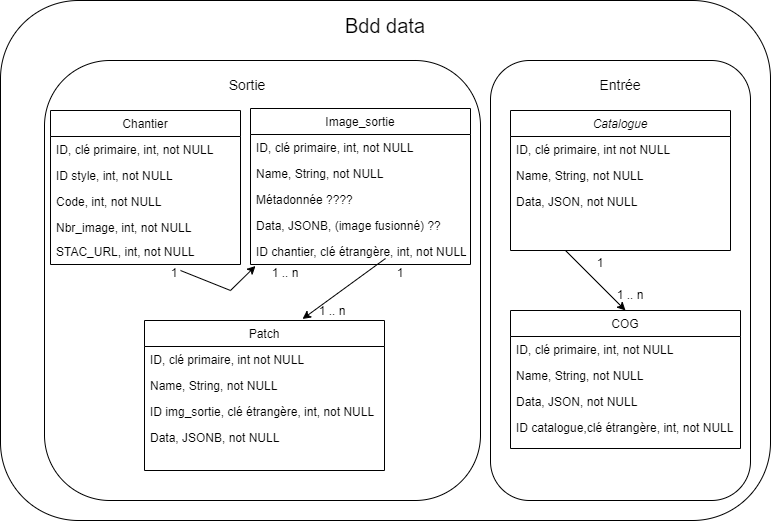

The diagram above was exported from draw.io. Its source (the exported page's mxGraphModel, read from the mxfile embedded in the PNG):
<mxGraphModel dx="1050" dy="618" grid="1" gridSize="10" guides="1" tooltips="1" connect="1" arrows="1" fold="1" page="1" pageScale="1" pageWidth="827" pageHeight="1169" math="0" shadow="0">
  <root>
    <mxCell id="WIyWlLk6GJQsqaUBKTNV-0" />
    <mxCell id="WIyWlLk6GJQsqaUBKTNV-1" parent="WIyWlLk6GJQsqaUBKTNV-0" />
    <mxCell id="FCO8zqa9U4G5QhEJaGux-0" value="" style="rounded=1;whiteSpace=wrap;html=1;" parent="WIyWlLk6GJQsqaUBKTNV-1" vertex="1">
      <mxGeometry x="30" y="10" width="770" height="520" as="geometry" />
    </mxCell>
    <mxCell id="FCO8zqa9U4G5QhEJaGux-3" value="" style="rounded=1;whiteSpace=wrap;html=1;" parent="WIyWlLk6GJQsqaUBKTNV-1" vertex="1">
      <mxGeometry x="520" y="70" width="260" height="440" as="geometry" />
    </mxCell>
    <mxCell id="FCO8zqa9U4G5QhEJaGux-2" value="" style="rounded=1;whiteSpace=wrap;html=1;" parent="WIyWlLk6GJQsqaUBKTNV-1" vertex="1">
      <mxGeometry x="74" y="70" width="436" height="440" as="geometry" />
    </mxCell>
    <mxCell id="zkfFHV4jXpPFQw0GAbJ--0" value="Catalogue" style="swimlane;fontStyle=2;align=center;verticalAlign=top;childLayout=stackLayout;horizontal=1;startSize=26;horizontalStack=0;resizeParent=1;resizeLast=0;collapsible=1;marginBottom=0;rounded=0;shadow=0;strokeWidth=1;" parent="WIyWlLk6GJQsqaUBKTNV-1" vertex="1">
      <mxGeometry x="540" y="120" width="220" height="140" as="geometry">
        <mxRectangle x="230" y="140" width="160" height="26" as="alternateBounds" />
      </mxGeometry>
    </mxCell>
    <mxCell id="zkfFHV4jXpPFQw0GAbJ--1" value="ID, clé primaire, int not NULL" style="text;align=left;verticalAlign=top;spacingLeft=4;spacingRight=4;overflow=hidden;rotatable=0;points=[[0,0.5],[1,0.5]];portConstraint=eastwest;" parent="zkfFHV4jXpPFQw0GAbJ--0" vertex="1">
      <mxGeometry y="26" width="220" height="26" as="geometry" />
    </mxCell>
    <mxCell id="zkfFHV4jXpPFQw0GAbJ--2" value="Name, String, not NULL" style="text;align=left;verticalAlign=top;spacingLeft=4;spacingRight=4;overflow=hidden;rotatable=0;points=[[0,0.5],[1,0.5]];portConstraint=eastwest;rounded=0;shadow=0;html=0;" parent="zkfFHV4jXpPFQw0GAbJ--0" vertex="1">
      <mxGeometry y="52" width="220" height="26" as="geometry" />
    </mxCell>
    <mxCell id="zkfFHV4jXpPFQw0GAbJ--3" value="Data, JSON, not NULL" style="text;align=left;verticalAlign=top;spacingLeft=4;spacingRight=4;overflow=hidden;rotatable=0;points=[[0,0.5],[1,0.5]];portConstraint=eastwest;rounded=0;shadow=0;html=0;" parent="zkfFHV4jXpPFQw0GAbJ--0" vertex="1">
      <mxGeometry y="78" width="220" height="26" as="geometry" />
    </mxCell>
    <mxCell id="zkfFHV4jXpPFQw0GAbJ--6" value="COG" style="swimlane;fontStyle=0;align=center;verticalAlign=top;childLayout=stackLayout;horizontal=1;startSize=26;horizontalStack=0;resizeParent=1;resizeLast=0;collapsible=1;marginBottom=0;rounded=0;shadow=0;strokeWidth=1;" parent="WIyWlLk6GJQsqaUBKTNV-1" vertex="1">
      <mxGeometry x="540" y="320" width="230" height="138" as="geometry">
        <mxRectangle x="130" y="380" width="160" height="26" as="alternateBounds" />
      </mxGeometry>
    </mxCell>
    <mxCell id="zkfFHV4jXpPFQw0GAbJ--7" value="ID, clé primaire, int, not NULL" style="text;align=left;verticalAlign=top;spacingLeft=4;spacingRight=4;overflow=hidden;rotatable=0;points=[[0,0.5],[1,0.5]];portConstraint=eastwest;" parent="zkfFHV4jXpPFQw0GAbJ--6" vertex="1">
      <mxGeometry y="26" width="230" height="26" as="geometry" />
    </mxCell>
    <mxCell id="zkfFHV4jXpPFQw0GAbJ--8" value="Name, String, not NULL" style="text;align=left;verticalAlign=top;spacingLeft=4;spacingRight=4;overflow=hidden;rotatable=0;points=[[0,0.5],[1,0.5]];portConstraint=eastwest;rounded=0;shadow=0;html=0;" parent="zkfFHV4jXpPFQw0GAbJ--6" vertex="1">
      <mxGeometry y="52" width="230" height="26" as="geometry" />
    </mxCell>
    <mxCell id="zkfFHV4jXpPFQw0GAbJ--11" value="Data, JSON, not NULL " style="text;align=left;verticalAlign=top;spacingLeft=4;spacingRight=4;overflow=hidden;rotatable=0;points=[[0,0.5],[1,0.5]];portConstraint=eastwest;" parent="zkfFHV4jXpPFQw0GAbJ--6" vertex="1">
      <mxGeometry y="78" width="230" height="26" as="geometry" />
    </mxCell>
    <mxCell id="FCO8zqa9U4G5QhEJaGux-8" value="ID catalogue,clé étrangère, int, not NULL" style="text;align=left;verticalAlign=top;spacingLeft=4;spacingRight=4;overflow=hidden;rotatable=0;points=[[0,0.5],[1,0.5]];portConstraint=eastwest;" parent="zkfFHV4jXpPFQw0GAbJ--6" vertex="1">
      <mxGeometry y="104" width="230" height="26" as="geometry" />
    </mxCell>
    <mxCell id="zkfFHV4jXpPFQw0GAbJ--17" value="Image_sortie" style="swimlane;fontStyle=0;align=center;verticalAlign=top;childLayout=stackLayout;horizontal=1;startSize=26;horizontalStack=0;resizeParent=1;resizeLast=0;collapsible=1;marginBottom=0;rounded=0;shadow=0;strokeWidth=1;" parent="WIyWlLk6GJQsqaUBKTNV-1" vertex="1">
      <mxGeometry x="280" y="118" width="220" height="156" as="geometry">
        <mxRectangle x="550" y="140" width="160" height="26" as="alternateBounds" />
      </mxGeometry>
    </mxCell>
    <mxCell id="zkfFHV4jXpPFQw0GAbJ--18" value="ID, clé primaire, int, not NULL" style="text;align=left;verticalAlign=top;spacingLeft=4;spacingRight=4;overflow=hidden;rotatable=0;points=[[0,0.5],[1,0.5]];portConstraint=eastwest;" parent="zkfFHV4jXpPFQw0GAbJ--17" vertex="1">
      <mxGeometry y="26" width="220" height="26" as="geometry" />
    </mxCell>
    <mxCell id="zkfFHV4jXpPFQw0GAbJ--19" value="Name, String, not NULL" style="text;align=left;verticalAlign=top;spacingLeft=4;spacingRight=4;overflow=hidden;rotatable=0;points=[[0,0.5],[1,0.5]];portConstraint=eastwest;rounded=0;shadow=0;html=0;" parent="zkfFHV4jXpPFQw0GAbJ--17" vertex="1">
      <mxGeometry y="52" width="220" height="26" as="geometry" />
    </mxCell>
    <mxCell id="zkfFHV4jXpPFQw0GAbJ--20" value="Métadonnée ????" style="text;align=left;verticalAlign=top;spacingLeft=4;spacingRight=4;overflow=hidden;rotatable=0;points=[[0,0.5],[1,0.5]];portConstraint=eastwest;rounded=0;shadow=0;html=0;" parent="zkfFHV4jXpPFQw0GAbJ--17" vertex="1">
      <mxGeometry y="78" width="220" height="26" as="geometry" />
    </mxCell>
    <mxCell id="zkfFHV4jXpPFQw0GAbJ--21" value="Data, JSONB, (image fusionné) ??" style="text;align=left;verticalAlign=top;spacingLeft=4;spacingRight=4;overflow=hidden;rotatable=0;points=[[0,0.5],[1,0.5]];portConstraint=eastwest;rounded=0;shadow=0;html=0;" parent="zkfFHV4jXpPFQw0GAbJ--17" vertex="1">
      <mxGeometry y="104" width="220" height="26" as="geometry" />
    </mxCell>
    <mxCell id="PvsJ8RSOEVUR7aZ-qETa-9" value="ID chantier, clé étrangère, int, not NULL" style="text;align=left;verticalAlign=top;spacingLeft=4;spacingRight=4;overflow=hidden;rotatable=0;points=[[0,0.5],[1,0.5]];portConstraint=eastwest;rounded=0;shadow=0;html=0;" vertex="1" parent="zkfFHV4jXpPFQw0GAbJ--17">
      <mxGeometry y="130" width="220" height="26" as="geometry" />
    </mxCell>
    <mxCell id="FCO8zqa9U4G5QhEJaGux-1" value="&lt;font style=&quot;font-size: 20px;&quot;&gt;Bdd data&lt;/font&gt;" style="text;html=1;align=center;verticalAlign=middle;whiteSpace=wrap;rounded=0;" parent="WIyWlLk6GJQsqaUBKTNV-1" vertex="1">
      <mxGeometry x="345" y="20" width="140" height="30" as="geometry" />
    </mxCell>
    <mxCell id="FCO8zqa9U4G5QhEJaGux-4" value="&lt;font style=&quot;font-size: 14px;&quot;&gt;Sortie&lt;/font&gt;" style="text;html=1;align=center;verticalAlign=middle;whiteSpace=wrap;rounded=0;" parent="WIyWlLk6GJQsqaUBKTNV-1" vertex="1">
      <mxGeometry x="247" y="80" width="60" height="30" as="geometry" />
    </mxCell>
    <mxCell id="FCO8zqa9U4G5QhEJaGux-7" value="&lt;font style=&quot;font-size: 14px;&quot;&gt;Entrée&lt;/font&gt;" style="text;html=1;align=center;verticalAlign=middle;whiteSpace=wrap;rounded=0;" parent="WIyWlLk6GJQsqaUBKTNV-1" vertex="1">
      <mxGeometry x="620" y="80" width="60" height="30" as="geometry" />
    </mxCell>
    <mxCell id="FCO8zqa9U4G5QhEJaGux-9" value="" style="endArrow=classic;html=1;rounded=0;entryX=0;entryY=0.25;entryDx=0;entryDy=0;" parent="WIyWlLk6GJQsqaUBKTNV-1" edge="1" target="FCO8zqa9U4G5QhEJaGux-11">
      <mxGeometry width="50" height="50" relative="1" as="geometry">
        <mxPoint x="210" y="280" as="sourcePoint" />
        <mxPoint x="310" y="270" as="targetPoint" />
        <Array as="points">
          <mxPoint x="260" y="300" />
        </Array>
      </mxGeometry>
    </mxCell>
    <mxCell id="FCO8zqa9U4G5QhEJaGux-10" value="1" style="text;html=1;align=center;verticalAlign=middle;whiteSpace=wrap;rounded=0;" parent="WIyWlLk6GJQsqaUBKTNV-1" vertex="1">
      <mxGeometry x="174" y="268" width="60" height="30" as="geometry" />
    </mxCell>
    <mxCell id="FCO8zqa9U4G5QhEJaGux-11" value="1 .. n" style="text;html=1;align=center;verticalAlign=middle;whiteSpace=wrap;rounded=0;" parent="WIyWlLk6GJQsqaUBKTNV-1" vertex="1">
      <mxGeometry x="285" y="268" width="60" height="30" as="geometry" />
    </mxCell>
    <mxCell id="FCO8zqa9U4G5QhEJaGux-26" value="1" style="text;html=1;align=center;verticalAlign=middle;whiteSpace=wrap;rounded=0;" parent="WIyWlLk6GJQsqaUBKTNV-1" vertex="1">
      <mxGeometry x="400" y="268" width="60" height="30" as="geometry" />
    </mxCell>
    <mxCell id="FCO8zqa9U4G5QhEJaGux-27" value="1 .. n" style="text;html=1;align=center;verticalAlign=middle;whiteSpace=wrap;rounded=0;" parent="WIyWlLk6GJQsqaUBKTNV-1" vertex="1">
      <mxGeometry x="332" y="306" width="60" height="30" as="geometry" />
    </mxCell>
    <mxCell id="FCO8zqa9U4G5QhEJaGux-28" value="Patch" style="swimlane;fontStyle=0;align=center;verticalAlign=top;childLayout=stackLayout;horizontal=1;startSize=26;horizontalStack=0;resizeParent=1;resizeLast=0;collapsible=1;marginBottom=0;rounded=0;shadow=0;strokeWidth=1;" parent="WIyWlLk6GJQsqaUBKTNV-1" vertex="1">
      <mxGeometry x="174" y="330" width="240" height="150" as="geometry">
        <mxRectangle x="550" y="140" width="160" height="26" as="alternateBounds" />
      </mxGeometry>
    </mxCell>
    <mxCell id="FCO8zqa9U4G5QhEJaGux-29" value="ID, clé primaire, int not NULL" style="text;align=left;verticalAlign=top;spacingLeft=4;spacingRight=4;overflow=hidden;rotatable=0;points=[[0,0.5],[1,0.5]];portConstraint=eastwest;" parent="FCO8zqa9U4G5QhEJaGux-28" vertex="1">
      <mxGeometry y="26" width="240" height="26" as="geometry" />
    </mxCell>
    <mxCell id="FCO8zqa9U4G5QhEJaGux-30" value="Name, String, not NULL" style="text;align=left;verticalAlign=top;spacingLeft=4;spacingRight=4;overflow=hidden;rotatable=0;points=[[0,0.5],[1,0.5]];portConstraint=eastwest;rounded=0;shadow=0;html=0;" parent="FCO8zqa9U4G5QhEJaGux-28" vertex="1">
      <mxGeometry y="52" width="240" height="26" as="geometry" />
    </mxCell>
    <mxCell id="FCO8zqa9U4G5QhEJaGux-31" value="ID img_sortie, clé étrangère, int, not NULL" style="text;align=left;verticalAlign=top;spacingLeft=4;spacingRight=4;overflow=hidden;rotatable=0;points=[[0,0.5],[1,0.5]];portConstraint=eastwest;rounded=0;shadow=0;html=0;" parent="FCO8zqa9U4G5QhEJaGux-28" vertex="1">
      <mxGeometry y="78" width="240" height="26" as="geometry" />
    </mxCell>
    <mxCell id="FCO8zqa9U4G5QhEJaGux-32" value="Data, JSONB, not NULL" style="text;align=left;verticalAlign=top;spacingLeft=4;spacingRight=4;overflow=hidden;rotatable=0;points=[[0,0.5],[1,0.5]];portConstraint=eastwest;rounded=0;shadow=0;html=0;" parent="FCO8zqa9U4G5QhEJaGux-28" vertex="1">
      <mxGeometry y="104" width="240" height="26" as="geometry" />
    </mxCell>
    <mxCell id="PvsJ8RSOEVUR7aZ-qETa-0" value="Chantier" style="swimlane;fontStyle=0;align=center;verticalAlign=top;childLayout=stackLayout;horizontal=1;startSize=26;horizontalStack=0;resizeParent=1;resizeLast=0;collapsible=1;marginBottom=0;rounded=0;shadow=0;strokeWidth=1;" vertex="1" parent="WIyWlLk6GJQsqaUBKTNV-1">
      <mxGeometry x="80" y="120" width="190" height="154" as="geometry">
        <mxRectangle x="550" y="140" width="160" height="26" as="alternateBounds" />
      </mxGeometry>
    </mxCell>
    <mxCell id="PvsJ8RSOEVUR7aZ-qETa-1" value="ID, clé primaire, int, not NULL" style="text;align=left;verticalAlign=top;spacingLeft=4;spacingRight=4;overflow=hidden;rotatable=0;points=[[0,0.5],[1,0.5]];portConstraint=eastwest;" vertex="1" parent="PvsJ8RSOEVUR7aZ-qETa-0">
      <mxGeometry y="26" width="190" height="26" as="geometry" />
    </mxCell>
    <mxCell id="PvsJ8RSOEVUR7aZ-qETa-2" value="ID style, int, not NULL" style="text;align=left;verticalAlign=top;spacingLeft=4;spacingRight=4;overflow=hidden;rotatable=0;points=[[0,0.5],[1,0.5]];portConstraint=eastwest;rounded=0;shadow=0;html=0;" vertex="1" parent="PvsJ8RSOEVUR7aZ-qETa-0">
      <mxGeometry y="52" width="190" height="26" as="geometry" />
    </mxCell>
    <mxCell id="PvsJ8RSOEVUR7aZ-qETa-3" value="Code, int, not NULL" style="text;align=left;verticalAlign=top;spacingLeft=4;spacingRight=4;overflow=hidden;rotatable=0;points=[[0,0.5],[1,0.5]];portConstraint=eastwest;rounded=0;shadow=0;html=0;" vertex="1" parent="PvsJ8RSOEVUR7aZ-qETa-0">
      <mxGeometry y="78" width="190" height="26" as="geometry" />
    </mxCell>
    <mxCell id="PvsJ8RSOEVUR7aZ-qETa-4" value="Nbr_image, int, not NULL" style="text;align=left;verticalAlign=top;spacingLeft=4;spacingRight=4;overflow=hidden;rotatable=0;points=[[0,0.5],[1,0.5]];portConstraint=eastwest;rounded=0;shadow=0;html=0;" vertex="1" parent="PvsJ8RSOEVUR7aZ-qETa-0">
      <mxGeometry y="104" width="190" height="26" as="geometry" />
    </mxCell>
    <mxCell id="PvsJ8RSOEVUR7aZ-qETa-5" value="" style="endArrow=classic;html=1;rounded=0;entryX=0.5;entryY=0;entryDx=0;entryDy=0;exitX=0.25;exitY=1;exitDx=0;exitDy=0;" edge="1" parent="WIyWlLk6GJQsqaUBKTNV-1" source="zkfFHV4jXpPFQw0GAbJ--0" target="zkfFHV4jXpPFQw0GAbJ--6">
      <mxGeometry width="50" height="50" relative="1" as="geometry">
        <mxPoint x="390" y="390" as="sourcePoint" />
        <mxPoint x="440" y="340" as="targetPoint" />
      </mxGeometry>
    </mxCell>
    <mxCell id="PvsJ8RSOEVUR7aZ-qETa-6" value="1" style="text;html=1;align=center;verticalAlign=middle;whiteSpace=wrap;rounded=0;" vertex="1" parent="WIyWlLk6GJQsqaUBKTNV-1">
      <mxGeometry x="600" y="258" width="60" height="30" as="geometry" />
    </mxCell>
    <mxCell id="PvsJ8RSOEVUR7aZ-qETa-7" value="1 .. n" style="text;html=1;align=center;verticalAlign=middle;whiteSpace=wrap;rounded=0;" vertex="1" parent="WIyWlLk6GJQsqaUBKTNV-1">
      <mxGeometry x="630" y="290" width="60" height="30" as="geometry" />
    </mxCell>
    <mxCell id="PvsJ8RSOEVUR7aZ-qETa-8" value="" style="endArrow=classic;html=1;rounded=0;exitX=0.25;exitY=0;exitDx=0;exitDy=0;entryX=0;entryY=0.75;entryDx=0;entryDy=0;" edge="1" parent="WIyWlLk6GJQsqaUBKTNV-1" source="FCO8zqa9U4G5QhEJaGux-26" target="FCO8zqa9U4G5QhEJaGux-27">
      <mxGeometry width="50" height="50" relative="1" as="geometry">
        <mxPoint x="390" y="390" as="sourcePoint" />
        <mxPoint x="440" y="340" as="targetPoint" />
      </mxGeometry>
    </mxCell>
    <mxCell id="PvsJ8RSOEVUR7aZ-qETa-10" value="STAC_URL, int, not NULL" style="text;align=left;verticalAlign=top;spacingLeft=4;spacingRight=4;overflow=hidden;rotatable=0;points=[[0,0.5],[1,0.5]];portConstraint=eastwest;rounded=0;shadow=0;html=0;" vertex="1" parent="WIyWlLk6GJQsqaUBKTNV-1">
      <mxGeometry x="80" y="248" width="220" height="26" as="geometry" />
    </mxCell>
  </root>
</mxGraphModel>